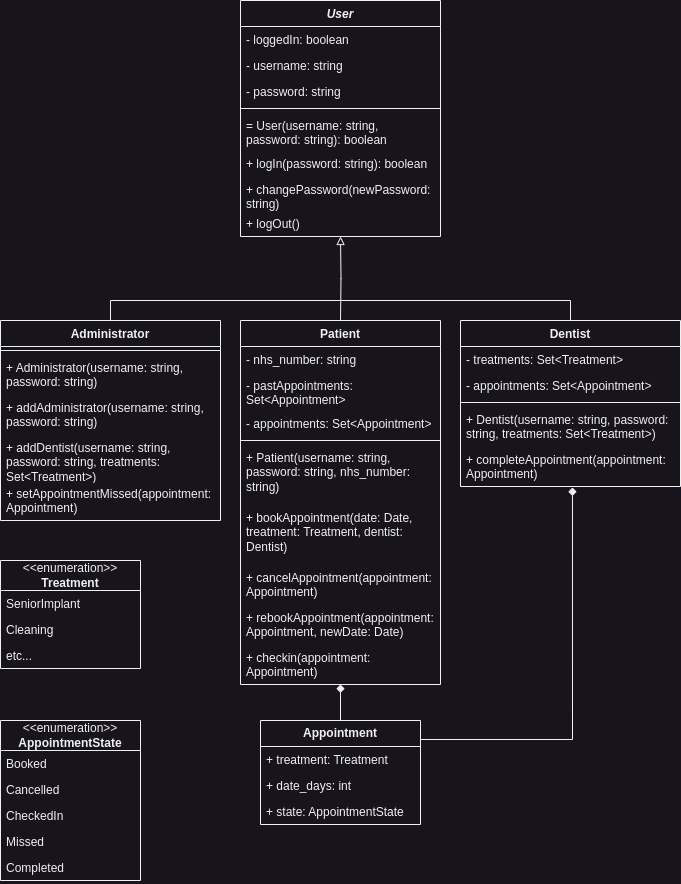

The diagram above was exported from draw.io. Its source (the exported page's mxGraphModel, read from the mxfile embedded in the PNG):
<mxGraphModel dx="1780" dy="1250" grid="1" gridSize="10" guides="1" tooltips="1" connect="1" arrows="1" fold="1" page="0" pageScale="1" pageWidth="827" pageHeight="1169" math="0" shadow="0">
  <root>
    <mxCell id="0" />
    <mxCell id="1" parent="0" />
    <mxCell id="-IWBw3HKbs2fEVTXgQB8-17" style="edgeStyle=orthogonalEdgeStyle;rounded=0;orthogonalLoop=1;jettySize=auto;html=1;entryX=0.5;entryY=1;entryDx=0;entryDy=0;endArrow=block;endFill=0;" parent="1" target="-IWBw3HKbs2fEVTXgQB8-53" edge="1">
      <mxGeometry relative="1" as="geometry">
        <mxPoint x="160" y="240" as="sourcePoint" />
        <mxPoint x="160" y="184.00000000000023" as="targetPoint" />
      </mxGeometry>
    </mxCell>
    <mxCell id="-IWBw3HKbs2fEVTXgQB8-18" style="edgeStyle=orthogonalEdgeStyle;rounded=0;orthogonalLoop=1;jettySize=auto;html=1;endArrow=none;endFill=0;exitX=0.5;exitY=0;exitDx=0;exitDy=0;" parent="1" source="-IWBw3HKbs2fEVTXgQB8-79" edge="1">
      <mxGeometry relative="1" as="geometry">
        <mxPoint x="160" y="220" as="targetPoint" />
        <mxPoint x="390" y="220" as="sourcePoint" />
        <Array as="points">
          <mxPoint x="390" y="220" />
        </Array>
      </mxGeometry>
    </mxCell>
    <mxCell id="-IWBw3HKbs2fEVTXgQB8-19" style="edgeStyle=orthogonalEdgeStyle;rounded=0;orthogonalLoop=1;jettySize=auto;html=1;endArrow=none;endFill=0;exitX=0.5;exitY=0;exitDx=0;exitDy=0;" parent="1" source="-IWBw3HKbs2fEVTXgQB8-60" edge="1">
      <mxGeometry relative="1" as="geometry">
        <mxPoint x="160" y="220" as="targetPoint" />
        <mxPoint x="-40" y="240" as="sourcePoint" />
        <Array as="points">
          <mxPoint x="-70" y="220" />
        </Array>
      </mxGeometry>
    </mxCell>
    <mxCell id="-IWBw3HKbs2fEVTXgQB8-40" style="edgeStyle=orthogonalEdgeStyle;rounded=0;orthogonalLoop=1;jettySize=auto;html=1;endArrow=diamond;endFill=1;entryX=0.5;entryY=0.999;entryDx=0;entryDy=0;entryPerimeter=0;" parent="1" source="-IWBw3HKbs2fEVTXgQB8-35" target="-IWBw3HKbs2fEVTXgQB8-88" edge="1">
      <mxGeometry relative="1" as="geometry">
        <mxPoint x="160" y="550" as="targetPoint" />
        <Array as="points" />
      </mxGeometry>
    </mxCell>
    <mxCell id="-IWBw3HKbs2fEVTXgQB8-35" value="&lt;b&gt;Appointment&lt;/b&gt;" style="swimlane;fontStyle=0;childLayout=stackLayout;horizontal=1;startSize=26;fillColor=none;horizontalStack=0;resizeParent=1;resizeParentMax=0;resizeLast=0;collapsible=1;marginBottom=0;whiteSpace=wrap;html=1;" parent="1" vertex="1">
      <mxGeometry x="80" y="640" width="160" height="104" as="geometry" />
    </mxCell>
    <mxCell id="-IWBw3HKbs2fEVTXgQB8-36" value="+ treatment: Treatment" style="text;strokeColor=none;fillColor=none;align=left;verticalAlign=top;spacingLeft=4;spacingRight=4;overflow=hidden;rotatable=0;points=[[0,0.5],[1,0.5]];portConstraint=eastwest;whiteSpace=wrap;html=1;" parent="-IWBw3HKbs2fEVTXgQB8-35" vertex="1">
      <mxGeometry y="26" width="160" height="26" as="geometry" />
    </mxCell>
    <mxCell id="-IWBw3HKbs2fEVTXgQB8-96" value="+ date_days: int" style="text;strokeColor=none;fillColor=none;align=left;verticalAlign=top;spacingLeft=4;spacingRight=4;overflow=hidden;rotatable=0;points=[[0,0.5],[1,0.5]];portConstraint=eastwest;whiteSpace=wrap;html=1;" parent="-IWBw3HKbs2fEVTXgQB8-35" vertex="1">
      <mxGeometry y="52" width="160" height="26" as="geometry" />
    </mxCell>
    <mxCell id="1aez8O1t-QiR49Y-flDT-1" value="+ state: AppointmentState" style="text;strokeColor=none;fillColor=none;align=left;verticalAlign=top;spacingLeft=4;spacingRight=4;overflow=hidden;rotatable=0;points=[[0,0.5],[1,0.5]];portConstraint=eastwest;whiteSpace=wrap;html=1;" vertex="1" parent="-IWBw3HKbs2fEVTXgQB8-35">
      <mxGeometry y="78" width="160" height="26" as="geometry" />
    </mxCell>
    <mxCell id="-IWBw3HKbs2fEVTXgQB8-41" style="edgeStyle=orthogonalEdgeStyle;rounded=0;orthogonalLoop=1;jettySize=auto;html=1;entryX=0.509;entryY=1.025;entryDx=0;entryDy=0;entryPerimeter=0;endArrow=diamond;endFill=1;exitX=1;exitY=0.5;exitDx=0;exitDy=0;" parent="1" source="-IWBw3HKbs2fEVTXgQB8-36" target="-IWBw3HKbs2fEVTXgQB8-89" edge="1">
      <mxGeometry relative="1" as="geometry">
        <mxPoint x="821.1199999999999" y="438.3899999999999" as="targetPoint" />
        <Array as="points">
          <mxPoint x="392" y="659" />
        </Array>
      </mxGeometry>
    </mxCell>
    <mxCell id="-IWBw3HKbs2fEVTXgQB8-53" value="&lt;i&gt;User&lt;/i&gt;" style="swimlane;fontStyle=1;align=center;verticalAlign=top;childLayout=stackLayout;horizontal=1;startSize=26;horizontalStack=0;resizeParent=1;resizeParentMax=0;resizeLast=0;collapsible=1;marginBottom=0;whiteSpace=wrap;html=1;" parent="1" vertex="1">
      <mxGeometry x="60" y="-80" width="200" height="236" as="geometry" />
    </mxCell>
    <mxCell id="-IWBw3HKbs2fEVTXgQB8-54" value="- loggedIn: boolean" style="text;strokeColor=none;fillColor=none;align=left;verticalAlign=top;spacingLeft=4;spacingRight=4;overflow=hidden;rotatable=0;points=[[0,0.5],[1,0.5]];portConstraint=eastwest;whiteSpace=wrap;html=1;" parent="-IWBw3HKbs2fEVTXgQB8-53" vertex="1">
      <mxGeometry y="26" width="200" height="26" as="geometry" />
    </mxCell>
    <mxCell id="-IWBw3HKbs2fEVTXgQB8-57" value="- username: string" style="text;strokeColor=none;fillColor=none;align=left;verticalAlign=top;spacingLeft=4;spacingRight=4;overflow=hidden;rotatable=0;points=[[0,0.5],[1,0.5]];portConstraint=eastwest;whiteSpace=wrap;html=1;" parent="-IWBw3HKbs2fEVTXgQB8-53" vertex="1">
      <mxGeometry y="52" width="200" height="26" as="geometry" />
    </mxCell>
    <mxCell id="-IWBw3HKbs2fEVTXgQB8-58" value="- password: string" style="text;strokeColor=none;fillColor=none;align=left;verticalAlign=top;spacingLeft=4;spacingRight=4;overflow=hidden;rotatable=0;points=[[0,0.5],[1,0.5]];portConstraint=eastwest;whiteSpace=wrap;html=1;" parent="-IWBw3HKbs2fEVTXgQB8-53" vertex="1">
      <mxGeometry y="78" width="200" height="26" as="geometry" />
    </mxCell>
    <mxCell id="-IWBw3HKbs2fEVTXgQB8-55" value="" style="line;strokeWidth=1;fillColor=none;align=left;verticalAlign=middle;spacingTop=-1;spacingLeft=3;spacingRight=3;rotatable=0;labelPosition=right;points=[];portConstraint=eastwest;strokeColor=inherit;" parent="-IWBw3HKbs2fEVTXgQB8-53" vertex="1">
      <mxGeometry y="104" width="200" height="8" as="geometry" />
    </mxCell>
    <mxCell id="-IWBw3HKbs2fEVTXgQB8-72" value="= User(username: string, password: string): boolean" style="text;strokeColor=none;fillColor=none;align=left;verticalAlign=top;spacingLeft=4;spacingRight=4;overflow=hidden;rotatable=0;points=[[0,0.5],[1,0.5]];portConstraint=eastwest;whiteSpace=wrap;html=1;" parent="-IWBw3HKbs2fEVTXgQB8-53" vertex="1">
      <mxGeometry y="112" width="200" height="38" as="geometry" />
    </mxCell>
    <mxCell id="-IWBw3HKbs2fEVTXgQB8-56" value="+ logIn(password: string): boolean" style="text;strokeColor=none;fillColor=none;align=left;verticalAlign=top;spacingLeft=4;spacingRight=4;overflow=hidden;rotatable=0;points=[[0,0.5],[1,0.5]];portConstraint=eastwest;whiteSpace=wrap;html=1;" parent="-IWBw3HKbs2fEVTXgQB8-53" vertex="1">
      <mxGeometry y="150" width="200" height="26" as="geometry" />
    </mxCell>
    <mxCell id="-IWBw3HKbs2fEVTXgQB8-85" value="+ changePassword(newPassword: string)" style="text;strokeColor=none;fillColor=none;align=left;verticalAlign=top;spacingLeft=4;spacingRight=4;overflow=hidden;rotatable=0;points=[[0,0.5],[1,0.5]];portConstraint=eastwest;whiteSpace=wrap;html=1;" parent="-IWBw3HKbs2fEVTXgQB8-53" vertex="1">
      <mxGeometry y="176" width="200" height="34" as="geometry" />
    </mxCell>
    <mxCell id="-IWBw3HKbs2fEVTXgQB8-59" value="+ logOut()" style="text;strokeColor=none;fillColor=none;align=left;verticalAlign=top;spacingLeft=4;spacingRight=4;overflow=hidden;rotatable=0;points=[[0,0.5],[1,0.5]];portConstraint=eastwest;whiteSpace=wrap;html=1;" parent="-IWBw3HKbs2fEVTXgQB8-53" vertex="1">
      <mxGeometry y="210" width="200" height="26" as="geometry" />
    </mxCell>
    <mxCell id="-IWBw3HKbs2fEVTXgQB8-60" value="Administrator" style="swimlane;fontStyle=1;align=center;verticalAlign=top;childLayout=stackLayout;horizontal=1;startSize=26;horizontalStack=0;resizeParent=1;resizeParentMax=0;resizeLast=0;collapsible=1;marginBottom=0;whiteSpace=wrap;html=1;" parent="1" vertex="1">
      <mxGeometry x="-180" y="240" width="220" height="200" as="geometry" />
    </mxCell>
    <mxCell id="-IWBw3HKbs2fEVTXgQB8-64" value="" style="line;strokeWidth=1;fillColor=none;align=left;verticalAlign=middle;spacingTop=-1;spacingLeft=3;spacingRight=3;rotatable=0;labelPosition=right;points=[];portConstraint=eastwest;strokeColor=inherit;" parent="-IWBw3HKbs2fEVTXgQB8-60" vertex="1">
      <mxGeometry y="26" width="220" height="8" as="geometry" />
    </mxCell>
    <mxCell id="-IWBw3HKbs2fEVTXgQB8-69" value="+ Administrator(username: string, password: string)" style="text;strokeColor=none;fillColor=none;align=left;verticalAlign=top;spacingLeft=4;spacingRight=4;overflow=hidden;rotatable=0;points=[[0,0.5],[1,0.5]];portConstraint=eastwest;whiteSpace=wrap;html=1;" parent="-IWBw3HKbs2fEVTXgQB8-60" vertex="1">
      <mxGeometry y="34" width="220" height="40" as="geometry" />
    </mxCell>
    <mxCell id="-IWBw3HKbs2fEVTXgQB8-65" value="+ addAdministrator(username: string, password: string)" style="text;strokeColor=none;fillColor=none;align=left;verticalAlign=top;spacingLeft=4;spacingRight=4;overflow=hidden;rotatable=0;points=[[0,0.5],[1,0.5]];portConstraint=eastwest;whiteSpace=wrap;html=1;" parent="-IWBw3HKbs2fEVTXgQB8-60" vertex="1">
      <mxGeometry y="74" width="220" height="40" as="geometry" />
    </mxCell>
    <mxCell id="-IWBw3HKbs2fEVTXgQB8-66" value="+ addDentist(username: string, password: string, treatments: Set&amp;lt;Treatment&amp;gt;)" style="text;strokeColor=none;fillColor=none;align=left;verticalAlign=top;spacingLeft=4;spacingRight=4;overflow=hidden;rotatable=0;points=[[0,0.5],[1,0.5]];portConstraint=eastwest;whiteSpace=wrap;html=1;" parent="-IWBw3HKbs2fEVTXgQB8-60" vertex="1">
      <mxGeometry y="114" width="220" height="46" as="geometry" />
    </mxCell>
    <mxCell id="-IWBw3HKbs2fEVTXgQB8-90" value="+ setAppointmentMissed(appointment: Appointment)" style="text;strokeColor=none;fillColor=none;align=left;verticalAlign=top;spacingLeft=4;spacingRight=4;overflow=hidden;rotatable=0;points=[[0,0.5],[1,0.5]];portConstraint=eastwest;whiteSpace=wrap;html=1;" parent="-IWBw3HKbs2fEVTXgQB8-60" vertex="1">
      <mxGeometry y="160" width="220" height="40" as="geometry" />
    </mxCell>
    <mxCell id="-IWBw3HKbs2fEVTXgQB8-73" value="Patient" style="swimlane;fontStyle=1;align=center;verticalAlign=top;childLayout=stackLayout;horizontal=1;startSize=26;horizontalStack=0;resizeParent=1;resizeParentMax=0;resizeLast=0;collapsible=1;marginBottom=0;whiteSpace=wrap;html=1;" parent="1" vertex="1">
      <mxGeometry x="60" y="240" width="200" height="364" as="geometry" />
    </mxCell>
    <mxCell id="-IWBw3HKbs2fEVTXgQB8-74" value="- nhs_number: string" style="text;strokeColor=none;fillColor=none;align=left;verticalAlign=top;spacingLeft=4;spacingRight=4;overflow=hidden;rotatable=0;points=[[0,0.5],[1,0.5]];portConstraint=eastwest;whiteSpace=wrap;html=1;" parent="-IWBw3HKbs2fEVTXgQB8-73" vertex="1">
      <mxGeometry y="26" width="200" height="26" as="geometry" />
    </mxCell>
    <mxCell id="-IWBw3HKbs2fEVTXgQB8-98" value="- pastAppointments: Set&amp;lt;Appointment&amp;gt;" style="text;strokeColor=none;fillColor=none;align=left;verticalAlign=top;spacingLeft=4;spacingRight=4;overflow=hidden;rotatable=0;points=[[0,0.5],[1,0.5]];portConstraint=eastwest;whiteSpace=wrap;html=1;" parent="-IWBw3HKbs2fEVTXgQB8-73" vertex="1">
      <mxGeometry y="52" width="200" height="38" as="geometry" />
    </mxCell>
    <mxCell id="-IWBw3HKbs2fEVTXgQB8-100" value="- appointments: Set&amp;lt;Appointment&amp;gt;" style="text;strokeColor=none;fillColor=none;align=left;verticalAlign=top;spacingLeft=4;spacingRight=4;overflow=hidden;rotatable=0;points=[[0,0.5],[1,0.5]];portConstraint=eastwest;whiteSpace=wrap;html=1;" parent="-IWBw3HKbs2fEVTXgQB8-73" vertex="1">
      <mxGeometry y="90" width="200" height="26" as="geometry" />
    </mxCell>
    <mxCell id="-IWBw3HKbs2fEVTXgQB8-75" value="" style="line;strokeWidth=1;fillColor=none;align=left;verticalAlign=middle;spacingTop=-1;spacingLeft=3;spacingRight=3;rotatable=0;labelPosition=right;points=[];portConstraint=eastwest;strokeColor=inherit;" parent="-IWBw3HKbs2fEVTXgQB8-73" vertex="1">
      <mxGeometry y="116" width="200" height="8" as="geometry" />
    </mxCell>
    <mxCell id="-IWBw3HKbs2fEVTXgQB8-76" value="+ Patient(username: string, password: string, nhs_number: string)" style="text;strokeColor=none;fillColor=none;align=left;verticalAlign=top;spacingLeft=4;spacingRight=4;overflow=hidden;rotatable=0;points=[[0,0.5],[1,0.5]];portConstraint=eastwest;whiteSpace=wrap;html=1;" parent="-IWBw3HKbs2fEVTXgQB8-73" vertex="1">
      <mxGeometry y="124" width="200" height="60" as="geometry" />
    </mxCell>
    <mxCell id="-IWBw3HKbs2fEVTXgQB8-77" value="+ bookAppointment(date: Date, treatment: Treatment, dentist: Dentist)" style="text;strokeColor=none;fillColor=none;align=left;verticalAlign=top;spacingLeft=4;spacingRight=4;overflow=hidden;rotatable=0;points=[[0,0.5],[1,0.5]];portConstraint=eastwest;whiteSpace=wrap;html=1;" parent="-IWBw3HKbs2fEVTXgQB8-73" vertex="1">
      <mxGeometry y="184" width="200" height="60" as="geometry" />
    </mxCell>
    <mxCell id="-IWBw3HKbs2fEVTXgQB8-86" value="+ cancelAppointment(appointment: Appointment)" style="text;strokeColor=none;fillColor=none;align=left;verticalAlign=top;spacingLeft=4;spacingRight=4;overflow=hidden;rotatable=0;points=[[0,0.5],[1,0.5]];portConstraint=eastwest;whiteSpace=wrap;html=1;" parent="-IWBw3HKbs2fEVTXgQB8-73" vertex="1">
      <mxGeometry y="244" width="200" height="40" as="geometry" />
    </mxCell>
    <mxCell id="-IWBw3HKbs2fEVTXgQB8-87" value="+ rebookAppointment(appointment: Appointment, newDate: Date)" style="text;strokeColor=none;fillColor=none;align=left;verticalAlign=top;spacingLeft=4;spacingRight=4;overflow=hidden;rotatable=0;points=[[0,0.5],[1,0.5]];portConstraint=eastwest;whiteSpace=wrap;html=1;" parent="-IWBw3HKbs2fEVTXgQB8-73" vertex="1">
      <mxGeometry y="284" width="200" height="40" as="geometry" />
    </mxCell>
    <mxCell id="-IWBw3HKbs2fEVTXgQB8-88" value="+ checkin(appointment: Appointment)" style="text;strokeColor=none;fillColor=none;align=left;verticalAlign=top;spacingLeft=4;spacingRight=4;overflow=hidden;rotatable=0;points=[[0,0.5],[1,0.5]];portConstraint=eastwest;whiteSpace=wrap;html=1;" parent="-IWBw3HKbs2fEVTXgQB8-73" vertex="1">
      <mxGeometry y="324" width="200" height="40" as="geometry" />
    </mxCell>
    <mxCell id="-IWBw3HKbs2fEVTXgQB8-79" value="Dentist" style="swimlane;fontStyle=1;align=center;verticalAlign=top;childLayout=stackLayout;horizontal=1;startSize=26;horizontalStack=0;resizeParent=1;resizeParentMax=0;resizeLast=0;collapsible=1;marginBottom=0;whiteSpace=wrap;html=1;" parent="1" vertex="1">
      <mxGeometry x="280" y="240" width="220" height="166" as="geometry" />
    </mxCell>
    <mxCell id="-IWBw3HKbs2fEVTXgQB8-80" value="- treatments: Set&amp;lt;Treatment&amp;gt;" style="text;strokeColor=none;fillColor=none;align=left;verticalAlign=top;spacingLeft=4;spacingRight=4;overflow=hidden;rotatable=0;points=[[0,0.5],[1,0.5]];portConstraint=eastwest;whiteSpace=wrap;html=1;" parent="-IWBw3HKbs2fEVTXgQB8-79" vertex="1">
      <mxGeometry y="26" width="220" height="26" as="geometry" />
    </mxCell>
    <mxCell id="-IWBw3HKbs2fEVTXgQB8-99" value="- appointments: Set&amp;lt;Appointment&amp;gt;" style="text;strokeColor=none;fillColor=none;align=left;verticalAlign=top;spacingLeft=4;spacingRight=4;overflow=hidden;rotatable=0;points=[[0,0.5],[1,0.5]];portConstraint=eastwest;whiteSpace=wrap;html=1;" parent="-IWBw3HKbs2fEVTXgQB8-79" vertex="1">
      <mxGeometry y="52" width="220" height="26" as="geometry" />
    </mxCell>
    <mxCell id="-IWBw3HKbs2fEVTXgQB8-81" value="" style="line;strokeWidth=1;fillColor=none;align=left;verticalAlign=middle;spacingTop=-1;spacingLeft=3;spacingRight=3;rotatable=0;labelPosition=right;points=[];portConstraint=eastwest;strokeColor=inherit;" parent="-IWBw3HKbs2fEVTXgQB8-79" vertex="1">
      <mxGeometry y="78" width="220" height="8" as="geometry" />
    </mxCell>
    <mxCell id="-IWBw3HKbs2fEVTXgQB8-82" value="+ Dentist(username: string, password: string, treatments: Set&amp;lt;Treatment&amp;gt;)" style="text;strokeColor=none;fillColor=none;align=left;verticalAlign=top;spacingLeft=4;spacingRight=4;overflow=hidden;rotatable=0;points=[[0,0.5],[1,0.5]];portConstraint=eastwest;whiteSpace=wrap;html=1;" parent="-IWBw3HKbs2fEVTXgQB8-79" vertex="1">
      <mxGeometry y="86" width="220" height="40" as="geometry" />
    </mxCell>
    <mxCell id="-IWBw3HKbs2fEVTXgQB8-89" value="+ completeAppointment(appointment: Appointment)" style="text;strokeColor=none;fillColor=none;align=left;verticalAlign=top;spacingLeft=4;spacingRight=4;overflow=hidden;rotatable=0;points=[[0,0.5],[1,0.5]];portConstraint=eastwest;whiteSpace=wrap;html=1;" parent="-IWBw3HKbs2fEVTXgQB8-79" vertex="1">
      <mxGeometry y="126" width="220" height="40" as="geometry" />
    </mxCell>
    <mxCell id="-IWBw3HKbs2fEVTXgQB8-92" value="&amp;lt;&amp;lt;enumeration&amp;gt;&amp;gt;&lt;div&gt;&lt;b&gt;Treatment&lt;/b&gt;&lt;/div&gt;" style="swimlane;fontStyle=0;childLayout=stackLayout;horizontal=1;startSize=30;fillColor=none;horizontalStack=0;resizeParent=1;resizeParentMax=0;resizeLast=0;collapsible=1;marginBottom=0;whiteSpace=wrap;html=1;" parent="1" vertex="1">
      <mxGeometry x="-180" y="480" width="140" height="108" as="geometry" />
    </mxCell>
    <mxCell id="-IWBw3HKbs2fEVTXgQB8-93" value="SeniorImplant" style="text;strokeColor=none;fillColor=none;align=left;verticalAlign=top;spacingLeft=4;spacingRight=4;overflow=hidden;rotatable=0;points=[[0,0.5],[1,0.5]];portConstraint=eastwest;whiteSpace=wrap;html=1;" parent="-IWBw3HKbs2fEVTXgQB8-92" vertex="1">
      <mxGeometry y="30" width="140" height="26" as="geometry" />
    </mxCell>
    <mxCell id="-IWBw3HKbs2fEVTXgQB8-94" value="Cleaning" style="text;strokeColor=none;fillColor=none;align=left;verticalAlign=top;spacingLeft=4;spacingRight=4;overflow=hidden;rotatable=0;points=[[0,0.5],[1,0.5]];portConstraint=eastwest;whiteSpace=wrap;html=1;" parent="-IWBw3HKbs2fEVTXgQB8-92" vertex="1">
      <mxGeometry y="56" width="140" height="26" as="geometry" />
    </mxCell>
    <mxCell id="-IWBw3HKbs2fEVTXgQB8-95" value="etc..." style="text;strokeColor=none;fillColor=none;align=left;verticalAlign=top;spacingLeft=4;spacingRight=4;overflow=hidden;rotatable=0;points=[[0,0.5],[1,0.5]];portConstraint=eastwest;whiteSpace=wrap;html=1;" parent="-IWBw3HKbs2fEVTXgQB8-92" vertex="1">
      <mxGeometry y="82" width="140" height="26" as="geometry" />
    </mxCell>
    <mxCell id="1aez8O1t-QiR49Y-flDT-2" value="&amp;lt;&amp;lt;enumeration&amp;gt;&amp;gt;&lt;div&gt;&lt;b&gt;AppointmentState&lt;/b&gt;&lt;/div&gt;" style="swimlane;fontStyle=0;childLayout=stackLayout;horizontal=1;startSize=30;fillColor=none;horizontalStack=0;resizeParent=1;resizeParentMax=0;resizeLast=0;collapsible=1;marginBottom=0;whiteSpace=wrap;html=1;" vertex="1" parent="1">
      <mxGeometry x="-180" y="640" width="140" height="160" as="geometry" />
    </mxCell>
    <mxCell id="1aez8O1t-QiR49Y-flDT-3" value="Booked" style="text;strokeColor=none;fillColor=none;align=left;verticalAlign=top;spacingLeft=4;spacingRight=4;overflow=hidden;rotatable=0;points=[[0,0.5],[1,0.5]];portConstraint=eastwest;whiteSpace=wrap;html=1;" vertex="1" parent="1aez8O1t-QiR49Y-flDT-2">
      <mxGeometry y="30" width="140" height="26" as="geometry" />
    </mxCell>
    <mxCell id="1aez8O1t-QiR49Y-flDT-4" value="Cancelled" style="text;strokeColor=none;fillColor=none;align=left;verticalAlign=top;spacingLeft=4;spacingRight=4;overflow=hidden;rotatable=0;points=[[0,0.5],[1,0.5]];portConstraint=eastwest;whiteSpace=wrap;html=1;" vertex="1" parent="1aez8O1t-QiR49Y-flDT-2">
      <mxGeometry y="56" width="140" height="26" as="geometry" />
    </mxCell>
    <mxCell id="1aez8O1t-QiR49Y-flDT-5" value="CheckedIn" style="text;strokeColor=none;fillColor=none;align=left;verticalAlign=top;spacingLeft=4;spacingRight=4;overflow=hidden;rotatable=0;points=[[0,0.5],[1,0.5]];portConstraint=eastwest;whiteSpace=wrap;html=1;" vertex="1" parent="1aez8O1t-QiR49Y-flDT-2">
      <mxGeometry y="82" width="140" height="26" as="geometry" />
    </mxCell>
    <mxCell id="1aez8O1t-QiR49Y-flDT-6" value="Missed" style="text;strokeColor=none;fillColor=none;align=left;verticalAlign=top;spacingLeft=4;spacingRight=4;overflow=hidden;rotatable=0;points=[[0,0.5],[1,0.5]];portConstraint=eastwest;whiteSpace=wrap;html=1;" vertex="1" parent="1aez8O1t-QiR49Y-flDT-2">
      <mxGeometry y="108" width="140" height="26" as="geometry" />
    </mxCell>
    <mxCell id="1aez8O1t-QiR49Y-flDT-7" value="Completed" style="text;strokeColor=none;fillColor=none;align=left;verticalAlign=top;spacingLeft=4;spacingRight=4;overflow=hidden;rotatable=0;points=[[0,0.5],[1,0.5]];portConstraint=eastwest;whiteSpace=wrap;html=1;" vertex="1" parent="1aez8O1t-QiR49Y-flDT-2">
      <mxGeometry y="134" width="140" height="26" as="geometry" />
    </mxCell>
  </root>
</mxGraphModel>